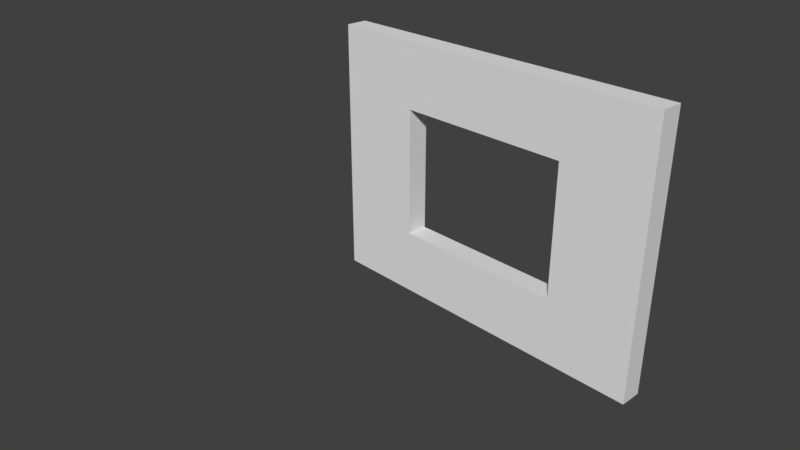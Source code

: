 # Source: SM_Wall_Window_3x4x0.25.blend  (saved by Blender 2.79.0; exported with 4.5.12 LTS)
import bpy
from mathutils import Matrix  # noqa: F401  (used for matrix-valued properties, if any)

bpy.ops.wm.read_factory_settings(use_empty=True)
scene = bpy.context.scene
scene.name = 'Scene'

# ---- collections
col_collection_1 = bpy.data.collections.new('Collection 1'); scene.collection.children.link(col_collection_1)

# ---- world
world_world = bpy.data.worlds.new('World'); scene.world = world_world
world_world.color = (0.05088, 0.05088, 0.05088)
world_world.use_sun_shadow = False
world_world.sun_shadow_jitter_overblur = 0.0
world_world.cycles.sampling_method = 'MANUAL'

# ---- cameras
cam_camera = bpy.data.cameras.new('Camera')
cam_camera.clip_end = 100.0
cam_camera.lens = 35.0
cam_camera.sensor_width = 32.0
cam_camera.sensor_height = 18.0
cam_camera.ortho_scale = 7.314
cam_camera.dof.focus_distance = 0.0

# ---- meshes
me_vert = bpy.data.meshes.new('Vert')
me_vert.from_pydata([(0.0, 0.0, 0.0), (2.0, 3.0, 0.0), (4.0, 0.0, 0.0), (4.0, 3.0, 0.0), (0.0, 3.0, 0.0), (4.0, 1.5, 0.0), (2.0, 0.0, 0.0), (0.0, 1.5, 0.0), (0.0, 2.25, 0.0), (0.0, 2.25, 0.0), (1.0, 0.0, 0.0), (4.0, 2.25, 0.0), (1.0, 3.0, 0.0), (3.0, 3.0, 0.0), (3.0, 0.0, 0.0), (4.0, 0.75, 0.0), (0.0, 0.75, 0.0), (2.0, 2.25, 0.0), (2.0, 0.75, 0.0), (3.0, 1.5, 0.0), (1.0, 1.5, 0.0), (1.0, 0.75, 0.0), (3.0, 0.75, 0.0), (3.0, 2.25, 0.0), (1.0, 2.25, 0.0), (0.0, 1.5, 0.0), (1.0, 0.0, 0.0), (2.0, 0.0, 0.0), (4.0, 2.25, 0.0), (4.0, 3.0, 0.0), (1.0, 3.0, 0.0), (0.0, 3.0, 0.0), (3.0, 3.0, 0.0), (2.0, 3.0, 0.0), (3.0, 0.0, 0.0), (4.0, 0.0, 0.0), (4.0, 0.75, 0.0), (4.0, 1.5, 0.0), (0.0, 0.75, 0.0), (0.0, 0.0, 0.0), (2.0, 2.25, 0.0), (3.0, 1.5, 0.0), (2.0, 0.75, 0.0), (1.0, 1.5, 0.0), (1.0, 0.75, 0.0), (3.0, 0.75, 0.0), (3.0, 2.25, 0.0), (1.0, 2.25, 0.0), (1.0, 3.0, 0.25), (0.0, 3.0, 0.25), (4.0, 2.25, 0.25), (4.0, 3.0, 0.25), (1.0, 0.0, 0.25), (2.0, 0.0, 0.25), (0.0, 2.25, 0.25), (0.0, 1.5, 0.25), (3.0, 3.0, 0.25), (2.0, 3.0, 0.25), (3.0, 0.0, 0.25), (4.0, 0.0, 0.25), (4.0, 0.75, 0.25), (4.0, 1.5, 0.25), (0.0, 0.75, 0.25), (0.0, 0.0, 0.25), (2.0, 2.25, 0.25), (3.0, 1.5, 0.25), (2.0, 0.75, 0.25), (1.0, 1.5, 0.25), (1.0, 0.75, 0.25), (3.0, 0.75, 0.25), (3.0, 2.25, 0.25), (1.0, 2.25, 0.25)], [], [(24, 12, 4, 9), (23, 13, 1, 17), (45, 41, 65, 69), (21, 20, 7, 16), (46, 40, 64, 70), (6, 18, 21, 10), (10, 21, 16, 0), (15, 5, 19, 22), (2, 15, 22, 14), (14, 22, 18, 6), (11, 3, 13, 23), (5, 11, 23, 19), (36, 35, 59, 60), (17, 1, 12, 24), (25, 8, 54, 55), (20, 24, 9, 7), (34, 27, 53, 58), (44, 42, 66, 68), (39, 38, 62, 63), (41, 46, 70, 65), (32, 29, 51, 56), (27, 26, 52, 53), (37, 36, 60, 61), (30, 33, 57, 48), (9, 4, 31, 8), (2, 14, 34, 35), (23, 17, 40, 46), (10, 0, 39, 26), (22, 19, 41, 45), (5, 15, 36, 37), (11, 5, 37, 28), (0, 16, 38, 39), (24, 20, 43, 47), (7, 9, 8, 25), (12, 1, 33, 30), (17, 24, 47, 40), (6, 10, 26, 27), (13, 3, 29, 32), (18, 22, 45, 42), (20, 21, 44, 43), (3, 11, 28, 29), (14, 6, 27, 34), (4, 12, 30, 31), (15, 2, 35, 36), (19, 23, 46, 41), (21, 18, 42, 44), (1, 13, 32, 33), (16, 7, 25, 38), (53, 66, 68, 52), (68, 67, 55, 62), (70, 56, 57, 64), (71, 48, 49, 54), (52, 68, 62, 63), (60, 61, 65, 69), (59, 60, 69, 58), (58, 69, 66, 53), (50, 51, 56, 70), (61, 50, 70, 65), (64, 57, 48, 71), (67, 71, 54, 55), (38, 25, 55, 62), (8, 31, 49, 54), (31, 30, 48, 49), (47, 43, 67, 71), (26, 39, 63, 52), (33, 32, 56, 57), (40, 47, 71, 64), (29, 28, 50, 51), (28, 37, 61, 50), (42, 45, 69, 66), (35, 34, 58, 59), (43, 44, 68, 67)])
me_vert.use_remesh_preserve_volume = False
me_vert.use_remesh_preserve_attributes = False
me_vert.use_mirror_vertex_groups = False
me_vert.update()

# ---- objects
ob_vert = bpy.data.objects.new('Vert', me_vert)
ob_camera = bpy.data.objects.new('Camera', cam_camera)

# ---- transforms, parenting, visibility, modifiers, constraints
ob_vert.location = (0.0, 0.0, 0.0)
ob_vert.rotation_euler = (1.571, -0.0, 0.0)
ob_vert.lineart.crease_threshold = 0.0
ob_camera.location = (7.481, -6.508, 5.344)
ob_camera.rotation_euler = (1.109, 0.0, 0.8149)
ob_camera.lock_rotations_4d = False
ob_camera.empty_display_type = 'ARROWS'
ob_camera.color = (0.0, 0.0, 0.0, 0.0)
ob_camera.display_type = 'WIRE'
ob_camera.lineart.crease_threshold = 0.0

# ---- collection membership
col_collection_1.objects.link(ob_vert)
col_collection_1.objects.link(ob_camera)

# ---- scene / render settings (as saved in the file)
scene.camera = ob_camera
scene.frame_start = 1; scene.frame_end = 250; scene.frame_set(1)
scene.render.engine = 'CYCLES'
scene.render.resolution_percentage = 50
scene.render.dither_intensity = 0.0
scene.cycles.use_denoising = False
scene.cycles.samples = 100
scene.cycles.sampling_pattern = 'TABULATED_SOBOL'
scene.cycles.use_adaptive_sampling = False
scene.cycles.use_light_tree = False
scene.cycles.blur_glossy = 0.0
scene.cycles.sample_clamp_indirect = 0.0
scene.view_settings.view_transform = 'Standard'
bpy.context.view_layer.update()

# ---- added for rendering (the .blend has no usable light): sun
light_auto_sun = bpy.data.lights.new('AutoSun', 'SUN')
light_auto_sun.energy = 3.0
light_auto_sun.angle = 0.0523599
ob_auto_sun = bpy.data.objects.new('AutoSun', light_auto_sun)
scene.collection.objects.link(ob_auto_sun)
ob_auto_sun.rotation_euler = (0.872665, 0.174533, 0.523599)
bpy.context.view_layer.update()
